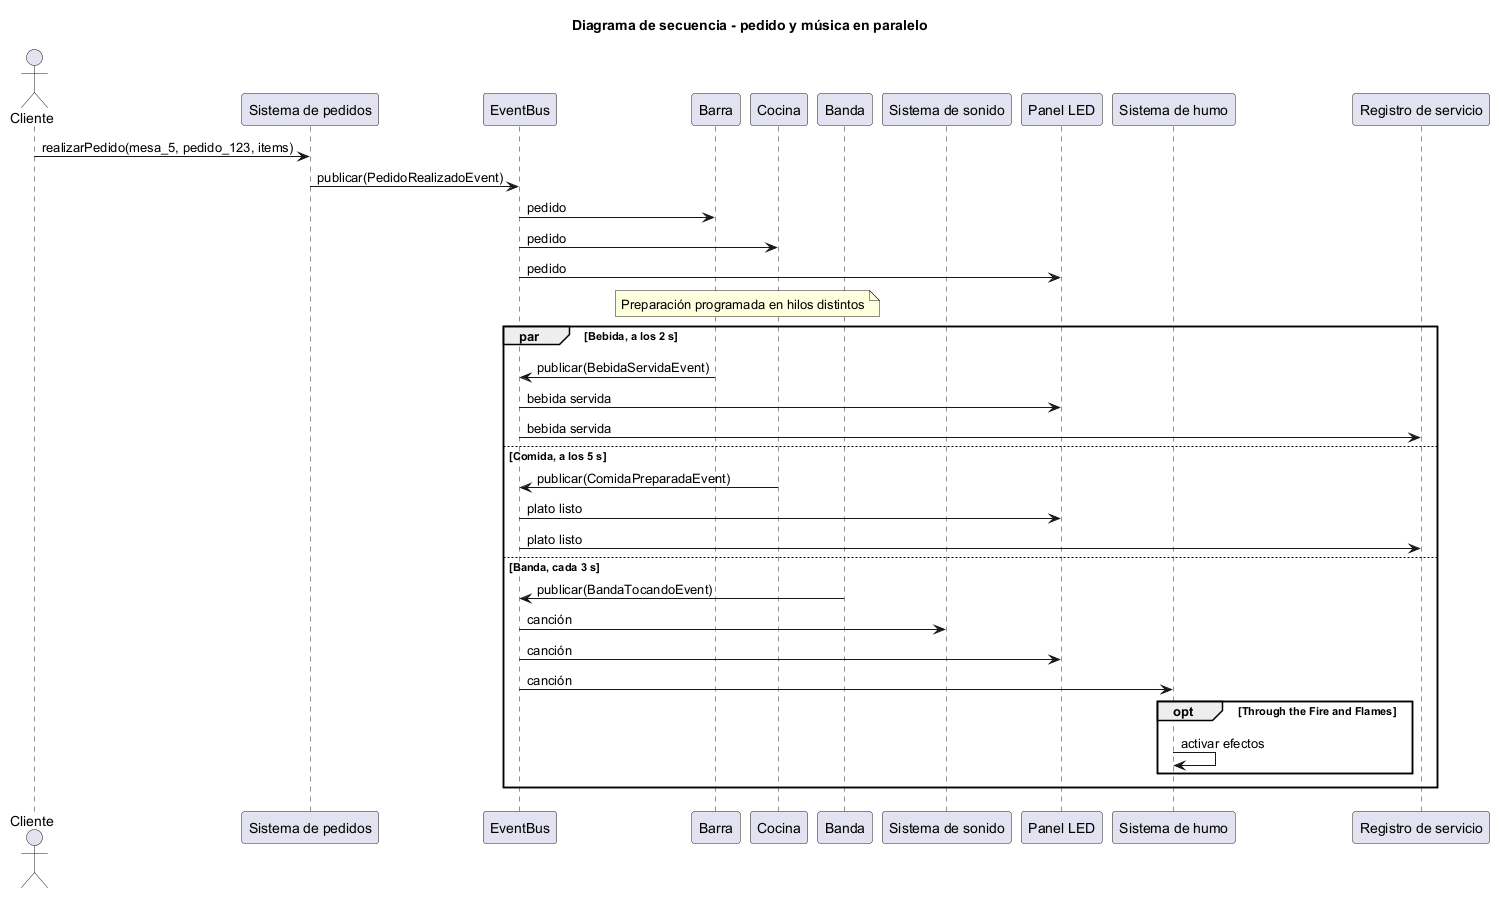

The diagram above was rendered by PlantUML. Its source (embedded in the PNG):
@startuml
title Diagrama de secuencia - pedido y música en paralelo
actor Cliente
participant "Sistema de pedidos" as Pedidos
participant EventBus as Bus
participant Barra
participant Cocina
participant Banda
participant "Sistema de sonido" as Sonido
participant "Panel LED" as Panel
participant "Sistema de humo" as Humo
participant "Registro de servicio" as Servicio
Cliente -> Pedidos : realizarPedido(mesa_5, pedido_123, items)
Pedidos -> Bus : publicar(PedidoRealizadoEvent)
Bus -> Barra : pedido
Bus -> Cocina : pedido
Bus -> Panel : pedido
note over Barra,Cocina : Preparación programada en hilos distintos
par Bebida, a los 2 s
  Barra -> Bus : publicar(BebidaServidaEvent)
  Bus -> Panel : bebida servida
  Bus -> Servicio : bebida servida
else Comida, a los 5 s
  Cocina -> Bus : publicar(ComidaPreparadaEvent)
  Bus -> Panel : plato listo
  Bus -> Servicio : plato listo
else Banda, cada 3 s
  Banda -> Bus : publicar(BandaTocandoEvent)
  Bus -> Sonido : canción
  Bus -> Panel : canción
  Bus -> Humo : canción
  opt Through the Fire and Flames
    Humo -> Humo : activar efectos
  end
end
@enduml